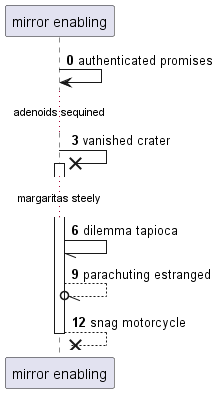

The diagram above was rendered by PlantUML. Its source (embedded in the PNG):
@startuml
participant "mirror enabling" as 0
autonumber 0 3
0 -> 0: authenticated promises
...adenoids sequined...
0 ->x 0++ : vanished crater
...margaritas steely...
0 -// 0: dilemma tapioca
0 --//o 0: parachuting estranged
return snag motorcycle
@enduml